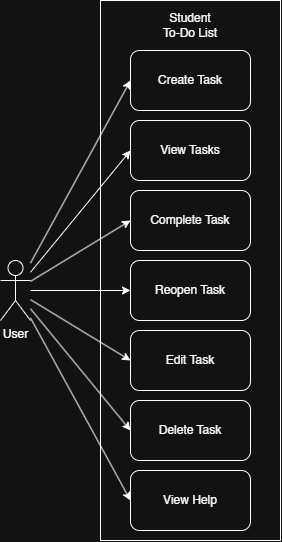

The diagram above was exported from draw.io. Its source (the exported page's mxGraphModel, read from the mxfile embedded in the PNG):
<mxGraphModel dx="2168" dy="1197" grid="1" gridSize="10" guides="1" tooltips="1" connect="1" arrows="1" fold="1" page="1" pageScale="1" pageWidth="850" pageHeight="1100" math="0" shadow="0">
  <root>
    <mxCell id="0" />
    <mxCell id="1" parent="0" />
    <mxCell id="S-GL4w5zMB8v0pJs2MeT-36" parent="1" style="rounded=0;whiteSpace=wrap;html=1;" value="" vertex="1">
      <mxGeometry height="540" width="180" x="240" y="160" as="geometry" />
    </mxCell>
    <mxCell id="S-GL4w5zMB8v0pJs2MeT-29" edge="1" parent="1" source="S-GL4w5zMB8v0pJs2MeT-19" style="rounded=0;orthogonalLoop=1;jettySize=auto;html=1;entryX=0;entryY=0.5;entryDx=0;entryDy=0;" target="S-GL4w5zMB8v0pJs2MeT-28">
      <mxGeometry relative="1" as="geometry" />
    </mxCell>
    <mxCell id="S-GL4w5zMB8v0pJs2MeT-30" edge="1" parent="1" source="S-GL4w5zMB8v0pJs2MeT-19" style="rounded=0;orthogonalLoop=1;jettySize=auto;html=1;entryX=0;entryY=0.5;entryDx=0;entryDy=0;curved=1;curveGeometry=1;" target="S-GL4w5zMB8v0pJs2MeT-27">
      <mxGeometry relative="1" as="geometry" />
    </mxCell>
    <mxCell id="S-GL4w5zMB8v0pJs2MeT-31" edge="1" parent="1" source="S-GL4w5zMB8v0pJs2MeT-19" style="rounded=0;orthogonalLoop=1;jettySize=auto;html=1;entryX=0;entryY=0.5;entryDx=0;entryDy=0;" target="S-GL4w5zMB8v0pJs2MeT-26">
      <mxGeometry relative="1" as="geometry" />
    </mxCell>
    <mxCell id="S-GL4w5zMB8v0pJs2MeT-32" edge="1" parent="1" source="S-GL4w5zMB8v0pJs2MeT-19" style="rounded=0;orthogonalLoop=1;jettySize=auto;html=1;entryX=0;entryY=0.5;entryDx=0;entryDy=0;" target="S-GL4w5zMB8v0pJs2MeT-25">
      <mxGeometry relative="1" as="geometry" />
    </mxCell>
    <mxCell id="S-GL4w5zMB8v0pJs2MeT-33" edge="1" parent="1" source="S-GL4w5zMB8v0pJs2MeT-19" style="rounded=0;orthogonalLoop=1;jettySize=auto;html=1;entryX=0;entryY=0.5;entryDx=0;entryDy=0;" target="S-GL4w5zMB8v0pJs2MeT-24">
      <mxGeometry relative="1" as="geometry" />
    </mxCell>
    <mxCell id="S-GL4w5zMB8v0pJs2MeT-34" edge="1" parent="1" source="S-GL4w5zMB8v0pJs2MeT-19" style="rounded=0;orthogonalLoop=1;jettySize=auto;html=1;entryX=0;entryY=0.5;entryDx=0;entryDy=0;" target="S-GL4w5zMB8v0pJs2MeT-23">
      <mxGeometry relative="1" as="geometry" />
    </mxCell>
    <mxCell id="S-GL4w5zMB8v0pJs2MeT-35" edge="1" parent="1" source="S-GL4w5zMB8v0pJs2MeT-19" style="rounded=0;orthogonalLoop=1;jettySize=auto;html=1;entryX=0;entryY=0.5;entryDx=0;entryDy=0;" target="S-GL4w5zMB8v0pJs2MeT-22">
      <mxGeometry relative="1" as="geometry" />
    </mxCell>
    <mxCell id="S-GL4w5zMB8v0pJs2MeT-19" parent="1" style="shape=umlActor;verticalLabelPosition=bottom;verticalAlign=top;html=1;outlineConnect=0;" value="User" vertex="1">
      <mxGeometry height="60" width="30" x="140" y="420" as="geometry" />
    </mxCell>
    <mxCell id="S-GL4w5zMB8v0pJs2MeT-22" parent="1" style="rounded=1;whiteSpace=wrap;html=1;roundedPerimeter=1;" value="View Help" vertex="1">
      <mxGeometry height="60" width="120" x="270" y="630" as="geometry" />
    </mxCell>
    <mxCell id="S-GL4w5zMB8v0pJs2MeT-23" parent="1" style="rounded=1;whiteSpace=wrap;html=1;roundedPerimeter=1;" value="Delete Task" vertex="1">
      <mxGeometry height="60" width="120" x="270" y="560" as="geometry" />
    </mxCell>
    <mxCell id="S-GL4w5zMB8v0pJs2MeT-24" parent="1" style="rounded=1;whiteSpace=wrap;html=1;roundedPerimeter=1;" value="Edit Task" vertex="1">
      <mxGeometry height="60" width="120" x="270" y="490" as="geometry" />
    </mxCell>
    <mxCell id="S-GL4w5zMB8v0pJs2MeT-25" parent="1" style="rounded=1;whiteSpace=wrap;html=1;roundedPerimeter=1;" value="Reopen Task" vertex="1">
      <mxGeometry height="60" width="120" x="270" y="420" as="geometry" />
    </mxCell>
    <mxCell id="S-GL4w5zMB8v0pJs2MeT-26" parent="1" style="rounded=1;whiteSpace=wrap;html=1;roundedPerimeter=1;" value="Complete Task" vertex="1">
      <mxGeometry height="60" width="120" x="270" y="350" as="geometry" />
    </mxCell>
    <mxCell id="S-GL4w5zMB8v0pJs2MeT-27" parent="1" style="rounded=1;whiteSpace=wrap;html=1;roundedPerimeter=1;" value="View Tasks" vertex="1">
      <mxGeometry height="60" width="120" x="270" y="280" as="geometry" />
    </mxCell>
    <mxCell id="S-GL4w5zMB8v0pJs2MeT-28" parent="1" style="rounded=1;whiteSpace=wrap;html=1;roundedPerimeter=1;" value="Create Task" vertex="1">
      <mxGeometry height="60" width="120" x="270" y="210" as="geometry" />
    </mxCell>
    <mxCell id="S-GL4w5zMB8v0pJs2MeT-37" parent="1" style="text;html=1;whiteSpace=wrap;strokeColor=none;fillColor=none;align=center;verticalAlign=middle;rounded=0;" value="Student To-Do List" vertex="1">
      <mxGeometry height="30" width="60" x="300" y="170" as="geometry" />
    </mxCell>
  </root>
</mxGraphModel>